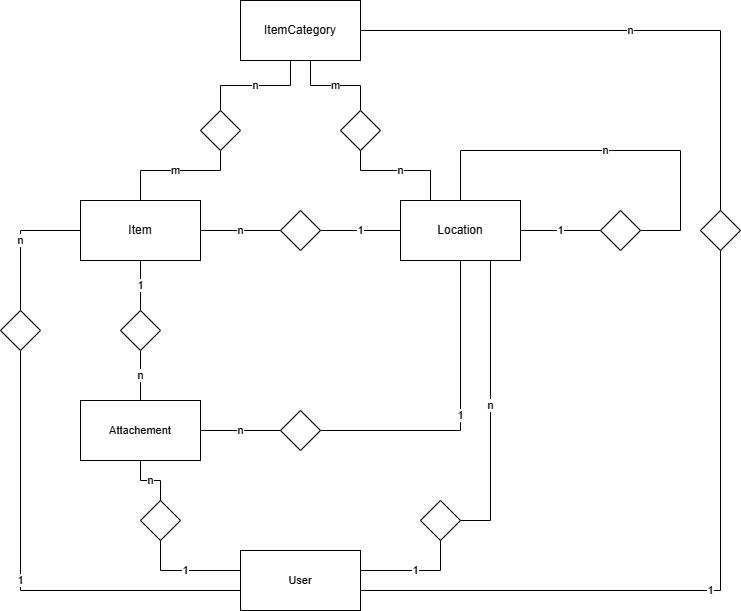

The diagram above was exported from draw.io. Its source (the exported page's mxGraphModel, read from the mxfile embedded in the PNG):
<mxGraphModel dx="1202" dy="1105" grid="1" gridSize="10" guides="1" tooltips="1" connect="1" arrows="1" fold="1" page="1" pageScale="1" pageWidth="827" pageHeight="1169" math="0" shadow="0">
  <root>
    <mxCell id="0" />
    <mxCell id="1" parent="0" />
    <mxCell id="w1Wj2UtvCwJPasjvHcGs-5" value="n" style="edgeStyle=orthogonalEdgeStyle;rounded=0;orthogonalLoop=1;jettySize=auto;html=1;endArrow=none;startFill=0;" parent="1" source="w1Wj2UtvCwJPasjvHcGs-1" target="w1Wj2UtvCwJPasjvHcGs-4" edge="1">
      <mxGeometry relative="1" as="geometry" />
    </mxCell>
    <mxCell id="w1Wj2UtvCwJPasjvHcGs-13" value="1" style="edgeStyle=orthogonalEdgeStyle;shape=connector;rounded=0;orthogonalLoop=1;jettySize=auto;html=1;strokeColor=default;align=center;verticalAlign=middle;fontFamily=Helvetica;fontSize=11;fontColor=default;labelBackgroundColor=default;startFill=0;endArrow=none;" parent="1" source="w1Wj2UtvCwJPasjvHcGs-1" target="w1Wj2UtvCwJPasjvHcGs-11" edge="1">
      <mxGeometry relative="1" as="geometry" />
    </mxCell>
    <mxCell id="w1Wj2UtvCwJPasjvHcGs-1" value="Item" style="rounded=0;whiteSpace=wrap;html=1;" parent="1" vertex="1">
      <mxGeometry x="160" y="210" width="120" height="60" as="geometry" />
    </mxCell>
    <mxCell id="w1Wj2UtvCwJPasjvHcGs-8" value="1" style="edgeStyle=orthogonalEdgeStyle;shape=connector;rounded=0;orthogonalLoop=1;jettySize=auto;html=1;strokeColor=default;align=center;verticalAlign=middle;fontFamily=Helvetica;fontSize=11;fontColor=default;labelBackgroundColor=default;startFill=0;endArrow=none;" parent="1" source="w1Wj2UtvCwJPasjvHcGs-2" target="w1Wj2UtvCwJPasjvHcGs-7" edge="1">
      <mxGeometry relative="1" as="geometry">
        <Array as="points">
          <mxPoint x="640" y="240" />
          <mxPoint x="640" y="240" />
        </Array>
      </mxGeometry>
    </mxCell>
    <mxCell id="w1Wj2UtvCwJPasjvHcGs-14" value="1" style="edgeStyle=orthogonalEdgeStyle;shape=connector;rounded=0;orthogonalLoop=1;jettySize=auto;html=1;strokeColor=default;align=center;verticalAlign=middle;fontFamily=Helvetica;fontSize=11;fontColor=default;labelBackgroundColor=default;startFill=0;endArrow=none;entryX=1;entryY=0.5;entryDx=0;entryDy=0;" parent="1" source="w1Wj2UtvCwJPasjvHcGs-2" target="w1Wj2UtvCwJPasjvHcGs-15" edge="1">
      <mxGeometry relative="1" as="geometry">
        <mxPoint x="490" y="440" as="targetPoint" />
        <Array as="points">
          <mxPoint x="540" y="440" />
        </Array>
      </mxGeometry>
    </mxCell>
    <mxCell id="HDyFLu49zwUt0x08Z8SB-10" value="n" style="shape=connector;rounded=0;orthogonalLoop=1;jettySize=auto;html=1;strokeColor=default;align=center;verticalAlign=middle;fontFamily=Helvetica;fontSize=11;fontColor=default;labelBackgroundColor=default;endArrow=none;endFill=0;edgeStyle=orthogonalEdgeStyle;" edge="1" parent="1" source="w1Wj2UtvCwJPasjvHcGs-2" target="HDyFLu49zwUt0x08Z8SB-9">
      <mxGeometry relative="1" as="geometry">
        <Array as="points">
          <mxPoint x="510" y="180" />
          <mxPoint x="440" y="180" />
        </Array>
      </mxGeometry>
    </mxCell>
    <mxCell id="w1Wj2UtvCwJPasjvHcGs-2" value="Location" style="rounded=0;whiteSpace=wrap;html=1;" parent="1" vertex="1">
      <mxGeometry x="480" y="210" width="120" height="60" as="geometry" />
    </mxCell>
    <mxCell id="w1Wj2UtvCwJPasjvHcGs-6" value="1" style="edgeStyle=orthogonalEdgeStyle;shape=connector;rounded=0;orthogonalLoop=1;jettySize=auto;html=1;strokeColor=default;align=center;verticalAlign=middle;fontFamily=Helvetica;fontSize=11;fontColor=default;labelBackgroundColor=default;startFill=0;endArrow=none;" parent="1" source="w1Wj2UtvCwJPasjvHcGs-4" target="w1Wj2UtvCwJPasjvHcGs-2" edge="1">
      <mxGeometry relative="1" as="geometry" />
    </mxCell>
    <mxCell id="w1Wj2UtvCwJPasjvHcGs-4" value="" style="rhombus;whiteSpace=wrap;html=1;" parent="1" vertex="1">
      <mxGeometry x="360" y="220" width="40" height="40" as="geometry" />
    </mxCell>
    <mxCell id="w1Wj2UtvCwJPasjvHcGs-9" value="n" style="edgeStyle=orthogonalEdgeStyle;shape=connector;rounded=0;orthogonalLoop=1;jettySize=auto;html=1;strokeColor=default;align=center;verticalAlign=middle;fontFamily=Helvetica;fontSize=11;fontColor=default;labelBackgroundColor=default;startFill=0;endArrow=none;entryX=0.5;entryY=0;entryDx=0;entryDy=0;" parent="1" source="w1Wj2UtvCwJPasjvHcGs-7" target="w1Wj2UtvCwJPasjvHcGs-2" edge="1">
      <mxGeometry relative="1" as="geometry">
        <mxPoint x="550" y="320" as="targetPoint" />
        <Array as="points">
          <mxPoint x="760" y="240" />
          <mxPoint x="760" y="160" />
          <mxPoint x="540" y="160" />
        </Array>
      </mxGeometry>
    </mxCell>
    <mxCell id="w1Wj2UtvCwJPasjvHcGs-7" value="" style="rhombus;whiteSpace=wrap;html=1;" parent="1" vertex="1">
      <mxGeometry x="680" y="220" width="40" height="40" as="geometry" />
    </mxCell>
    <mxCell id="w1Wj2UtvCwJPasjvHcGs-12" value="n" style="edgeStyle=orthogonalEdgeStyle;shape=connector;rounded=0;orthogonalLoop=1;jettySize=auto;html=1;strokeColor=default;align=center;verticalAlign=middle;fontFamily=Helvetica;fontSize=11;fontColor=default;labelBackgroundColor=default;startFill=0;endArrow=none;" parent="1" source="w1Wj2UtvCwJPasjvHcGs-10" target="w1Wj2UtvCwJPasjvHcGs-11" edge="1">
      <mxGeometry relative="1" as="geometry" />
    </mxCell>
    <mxCell id="w1Wj2UtvCwJPasjvHcGs-10" value="Attachement" style="rounded=0;whiteSpace=wrap;html=1;fontFamily=Helvetica;fontSize=11;fontColor=default;labelBackgroundColor=default;" parent="1" vertex="1">
      <mxGeometry x="160" y="410" width="120" height="60" as="geometry" />
    </mxCell>
    <mxCell id="w1Wj2UtvCwJPasjvHcGs-11" value="" style="rhombus;whiteSpace=wrap;html=1;" parent="1" vertex="1">
      <mxGeometry x="200" y="320" width="40" height="40" as="geometry" />
    </mxCell>
    <mxCell id="w1Wj2UtvCwJPasjvHcGs-16" value="n" style="edgeStyle=orthogonalEdgeStyle;shape=connector;rounded=0;orthogonalLoop=1;jettySize=auto;html=1;strokeColor=default;align=center;verticalAlign=middle;fontFamily=Helvetica;fontSize=11;fontColor=default;labelBackgroundColor=default;startFill=0;endArrow=none;" parent="1" source="w1Wj2UtvCwJPasjvHcGs-15" target="w1Wj2UtvCwJPasjvHcGs-10" edge="1">
      <mxGeometry relative="1" as="geometry" />
    </mxCell>
    <mxCell id="w1Wj2UtvCwJPasjvHcGs-15" value="" style="rhombus;whiteSpace=wrap;html=1;" parent="1" vertex="1">
      <mxGeometry x="360" y="420" width="40" height="40" as="geometry" />
    </mxCell>
    <mxCell id="HDyFLu49zwUt0x08Z8SB-1" value="ItemCategory" style="rounded=0;whiteSpace=wrap;html=1;" vertex="1" parent="1">
      <mxGeometry x="320" y="10" width="120" height="60" as="geometry" />
    </mxCell>
    <mxCell id="HDyFLu49zwUt0x08Z8SB-6" value="n" style="edgeStyle=orthogonalEdgeStyle;rounded=0;orthogonalLoop=1;jettySize=auto;html=1;endArrow=none;endFill=0;" edge="1" parent="1" source="HDyFLu49zwUt0x08Z8SB-5" target="HDyFLu49zwUt0x08Z8SB-1">
      <mxGeometry relative="1" as="geometry">
        <Array as="points">
          <mxPoint x="300" y="95" />
          <mxPoint x="370" y="95" />
        </Array>
      </mxGeometry>
    </mxCell>
    <mxCell id="HDyFLu49zwUt0x08Z8SB-7" value="m" style="edgeStyle=orthogonalEdgeStyle;shape=connector;rounded=0;orthogonalLoop=1;jettySize=auto;html=1;strokeColor=default;align=center;verticalAlign=middle;fontFamily=Helvetica;fontSize=11;fontColor=default;labelBackgroundColor=default;endArrow=none;endFill=0;" edge="1" parent="1" source="HDyFLu49zwUt0x08Z8SB-5" target="w1Wj2UtvCwJPasjvHcGs-1">
      <mxGeometry relative="1" as="geometry">
        <Array as="points">
          <mxPoint x="300" y="180" />
          <mxPoint x="220" y="180" />
        </Array>
      </mxGeometry>
    </mxCell>
    <mxCell id="HDyFLu49zwUt0x08Z8SB-5" value="" style="rhombus;whiteSpace=wrap;html=1;" vertex="1" parent="1">
      <mxGeometry x="280" y="120" width="40" height="40" as="geometry" />
    </mxCell>
    <mxCell id="HDyFLu49zwUt0x08Z8SB-11" value="m" style="shape=connector;rounded=0;orthogonalLoop=1;jettySize=auto;html=1;strokeColor=default;align=center;verticalAlign=middle;fontFamily=Helvetica;fontSize=11;fontColor=default;labelBackgroundColor=default;endArrow=none;endFill=0;edgeStyle=orthogonalEdgeStyle;" edge="1" parent="1" source="HDyFLu49zwUt0x08Z8SB-9" target="HDyFLu49zwUt0x08Z8SB-1">
      <mxGeometry relative="1" as="geometry">
        <mxPoint x="673.3333333333333" y="400" as="targetPoint" />
        <Array as="points">
          <mxPoint x="440" y="95" />
          <mxPoint x="390" y="95" />
        </Array>
      </mxGeometry>
    </mxCell>
    <mxCell id="HDyFLu49zwUt0x08Z8SB-9" value="" style="rhombus;whiteSpace=wrap;html=1;" vertex="1" parent="1">
      <mxGeometry x="420" y="120" width="40" height="40" as="geometry" />
    </mxCell>
    <mxCell id="HDyFLu49zwUt0x08Z8SB-16" value="1" style="edgeStyle=orthogonalEdgeStyle;shape=connector;rounded=0;orthogonalLoop=1;jettySize=auto;html=1;strokeColor=default;align=center;verticalAlign=middle;fontFamily=Helvetica;fontSize=11;fontColor=default;labelBackgroundColor=default;endArrow=none;endFill=0;" edge="1" parent="1" source="HDyFLu49zwUt0x08Z8SB-12" target="HDyFLu49zwUt0x08Z8SB-15">
      <mxGeometry relative="1" as="geometry">
        <Array as="points">
          <mxPoint x="520" y="580" />
        </Array>
      </mxGeometry>
    </mxCell>
    <mxCell id="HDyFLu49zwUt0x08Z8SB-19" value="1" style="edgeStyle=orthogonalEdgeStyle;shape=connector;rounded=0;orthogonalLoop=1;jettySize=auto;html=1;strokeColor=default;align=center;verticalAlign=middle;fontFamily=Helvetica;fontSize=11;fontColor=default;labelBackgroundColor=default;endArrow=none;endFill=0;" edge="1" parent="1" source="HDyFLu49zwUt0x08Z8SB-12" target="HDyFLu49zwUt0x08Z8SB-13">
      <mxGeometry relative="1" as="geometry">
        <Array as="points">
          <mxPoint x="240" y="580" />
        </Array>
      </mxGeometry>
    </mxCell>
    <mxCell id="HDyFLu49zwUt0x08Z8SB-22" value="1" style="edgeStyle=orthogonalEdgeStyle;shape=connector;rounded=0;orthogonalLoop=1;jettySize=auto;html=1;strokeColor=default;align=center;verticalAlign=middle;fontFamily=Helvetica;fontSize=11;fontColor=default;labelBackgroundColor=default;endArrow=none;endFill=0;" edge="1" parent="1" source="HDyFLu49zwUt0x08Z8SB-12" target="HDyFLu49zwUt0x08Z8SB-14">
      <mxGeometry relative="1" as="geometry">
        <Array as="points">
          <mxPoint x="100" y="600" />
        </Array>
      </mxGeometry>
    </mxCell>
    <mxCell id="HDyFLu49zwUt0x08Z8SB-25" value="1" style="edgeStyle=orthogonalEdgeStyle;shape=connector;rounded=0;orthogonalLoop=1;jettySize=auto;html=1;strokeColor=default;align=center;verticalAlign=middle;fontFamily=Helvetica;fontSize=11;fontColor=default;labelBackgroundColor=default;endArrow=none;endFill=0;" edge="1" parent="1" source="HDyFLu49zwUt0x08Z8SB-12" target="HDyFLu49zwUt0x08Z8SB-24">
      <mxGeometry relative="1" as="geometry">
        <Array as="points">
          <mxPoint x="800" y="600" />
        </Array>
      </mxGeometry>
    </mxCell>
    <mxCell id="HDyFLu49zwUt0x08Z8SB-12" value="User" style="rounded=0;whiteSpace=wrap;html=1;fontFamily=Helvetica;fontSize=11;fontColor=default;labelBackgroundColor=default;" vertex="1" parent="1">
      <mxGeometry x="320" y="560" width="120" height="60" as="geometry" />
    </mxCell>
    <mxCell id="HDyFLu49zwUt0x08Z8SB-20" value="n" style="edgeStyle=orthogonalEdgeStyle;shape=connector;rounded=0;orthogonalLoop=1;jettySize=auto;html=1;strokeColor=default;align=center;verticalAlign=middle;fontFamily=Helvetica;fontSize=11;fontColor=default;labelBackgroundColor=default;endArrow=none;endFill=0;" edge="1" parent="1" source="HDyFLu49zwUt0x08Z8SB-13" target="w1Wj2UtvCwJPasjvHcGs-10">
      <mxGeometry relative="1" as="geometry" />
    </mxCell>
    <mxCell id="HDyFLu49zwUt0x08Z8SB-13" value="" style="rhombus;whiteSpace=wrap;html=1;" vertex="1" parent="1">
      <mxGeometry x="220" y="510" width="40" height="40" as="geometry" />
    </mxCell>
    <mxCell id="HDyFLu49zwUt0x08Z8SB-23" value="n" style="edgeStyle=orthogonalEdgeStyle;shape=connector;rounded=0;orthogonalLoop=1;jettySize=auto;html=1;strokeColor=default;align=center;verticalAlign=middle;fontFamily=Helvetica;fontSize=11;fontColor=default;labelBackgroundColor=default;endArrow=none;endFill=0;" edge="1" parent="1" source="HDyFLu49zwUt0x08Z8SB-14" target="w1Wj2UtvCwJPasjvHcGs-1">
      <mxGeometry relative="1" as="geometry">
        <Array as="points">
          <mxPoint x="100" y="240" />
        </Array>
      </mxGeometry>
    </mxCell>
    <mxCell id="HDyFLu49zwUt0x08Z8SB-14" value="" style="rhombus;whiteSpace=wrap;html=1;" vertex="1" parent="1">
      <mxGeometry x="80" y="320" width="40" height="40" as="geometry" />
    </mxCell>
    <mxCell id="HDyFLu49zwUt0x08Z8SB-18" value="n" style="edgeStyle=orthogonalEdgeStyle;shape=connector;rounded=0;orthogonalLoop=1;jettySize=auto;html=1;strokeColor=default;align=center;verticalAlign=middle;fontFamily=Helvetica;fontSize=11;fontColor=default;labelBackgroundColor=default;endArrow=none;endFill=0;exitX=1;exitY=0.5;exitDx=0;exitDy=0;" edge="1" parent="1" source="HDyFLu49zwUt0x08Z8SB-15" target="w1Wj2UtvCwJPasjvHcGs-2">
      <mxGeometry relative="1" as="geometry">
        <Array as="points">
          <mxPoint x="570" y="530" />
        </Array>
      </mxGeometry>
    </mxCell>
    <mxCell id="HDyFLu49zwUt0x08Z8SB-15" value="" style="rhombus;whiteSpace=wrap;html=1;" vertex="1" parent="1">
      <mxGeometry x="500" y="510" width="40" height="40" as="geometry" />
    </mxCell>
    <mxCell id="HDyFLu49zwUt0x08Z8SB-26" value="n" style="edgeStyle=orthogonalEdgeStyle;shape=connector;rounded=0;orthogonalLoop=1;jettySize=auto;html=1;strokeColor=default;align=center;verticalAlign=middle;fontFamily=Helvetica;fontSize=11;fontColor=default;labelBackgroundColor=default;endArrow=none;endFill=0;" edge="1" parent="1" source="HDyFLu49zwUt0x08Z8SB-24" target="HDyFLu49zwUt0x08Z8SB-1">
      <mxGeometry relative="1" as="geometry">
        <Array as="points">
          <mxPoint x="800" y="40" />
        </Array>
      </mxGeometry>
    </mxCell>
    <mxCell id="HDyFLu49zwUt0x08Z8SB-24" value="" style="rhombus;whiteSpace=wrap;html=1;" vertex="1" parent="1">
      <mxGeometry x="780" y="220" width="40" height="40" as="geometry" />
    </mxCell>
  </root>
</mxGraphModel>